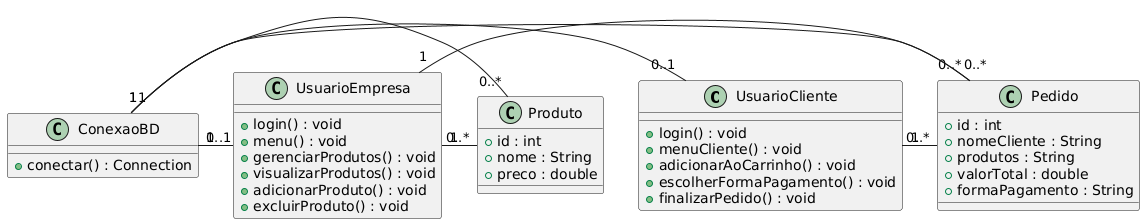

The diagram above was rendered by PlantUML. Its source (embedded in the PNG):
@startuml
class UsuarioCliente {
    + login() : void
    + menuCliente() : void
    + adicionarAoCarrinho() : void
    + escolherFormaPagamento() : void
    + finalizarPedido() : void
}

class UsuarioEmpresa {
    + login() : void
    + menu() : void
    + gerenciarProdutos() : void
    + visualizarProdutos() : void
    + adicionarProduto() : void
    + excluirProduto() : void
}

class ConexaoBD {
    + conectar() : Connection
}

class Produto {
    + id : int
    + nome : String
    + preco : double
}

class Pedido {
    + id : int
    + nomeCliente : String
    + produtos : String
    + valorTotal : double
    + formaPagamento : String
}

UsuarioCliente "1" - "0..*" Pedido 
UsuarioEmpresa "1" - "0..*" Produto 
UsuarioEmpresa "1" - "0..*" Pedido 

ConexaoBD "1" - "0..1" UsuarioCliente 
ConexaoBD "1" - "0..1" UsuarioEmpresa 
ConexaoBD "1" - "0..*" Pedido 
ConexaoBD "1" - "0..*" Produto
@enduml